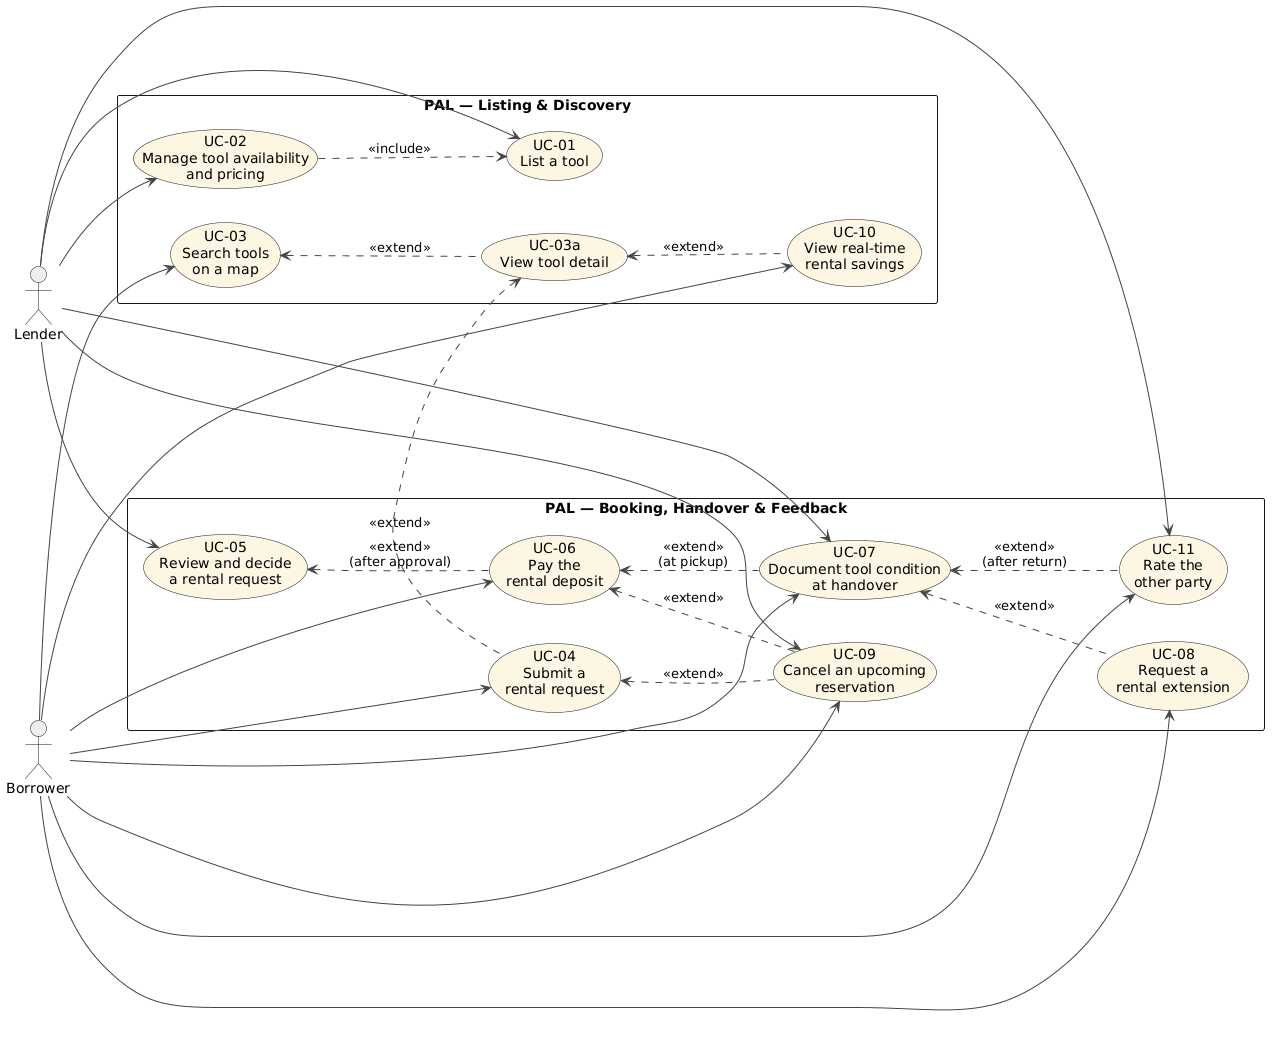

The diagram above was rendered by PlantUML. Its source (embedded in the PNG):
@startuml
' PAL - Peer Asset Lending - Use Case Diagram
' Two subjects to keep the diagram readable, following the lecture's
' "more subjects" approach (slide 59 of NSWI041-04).

left to right direction
skinparam packageStyle rectangle
skinparam shadowing false
skinparam ArrowColor #444
skinparam UsecaseBackgroundColor #FDF6E3
skinparam ActorBackgroundColor #EEE

actor "Lender"   as AC_L
actor "Borrower" as AC_B

rectangle "PAL — Listing & Discovery" {
    usecase "UC-01\nList a tool"                                  as UC01
    usecase "UC-02\nManage tool availability\nand pricing"        as UC02
    usecase "UC-03\nSearch tools\non a map"                       as UC03
    usecase "UC-03a\nView tool detail"                            as UC03a
    usecase "UC-10\nView real-time\nrental savings"               as UC10
}

rectangle "PAL — Booking, Handover & Feedback" {
    usecase "UC-04\nSubmit a\nrental request"                     as UC04
    usecase "UC-05\nReview and decide\na rental request"          as UC05
    usecase "UC-06\nPay the\nrental deposit"                      as UC06
    usecase "UC-07\nDocument tool condition\nat handover"         as UC07
    usecase "UC-08\nRequest a\nrental extension"                  as UC08
    usecase "UC-09\nCancel an upcoming\nreservation"              as UC09
    usecase "UC-11\nRate the\nother party"                        as UC11
}

' --- Actor associations ---
AC_L --> UC01
AC_L --> UC02
AC_L --> UC05
AC_L --> UC07
AC_L --> UC09
AC_L --> UC11

AC_B --> UC03
AC_B --> UC04
AC_B --> UC06
AC_B --> UC07
AC_B --> UC08
AC_B --> UC09
AC_B --> UC10
AC_B --> UC11

' --- Use case relationships ---

' UC-01 (list a tool) is a precondition for UC-02 (managing its availability).
UC02 ..> UC01 : <<include>>

' Viewing a tool detail extends searching it on the map.
UC03a .u.> UC03 : <<extend>>

' The savings tracker is shown inside any tool detail; it extends UC-03a.
UC10 .u.> UC03a : <<extend>>

' Submitting a request extends the tool detail (the user is on the detail
' page when they decide to "Request rental").
UC04 .u.> UC03a : <<extend>>

' Paying the deposit happens after a request is approved by the lender,
' so it extends "Review and decide a rental request" at the
' extension point "request approved".
UC06 .u.> UC05 : "<<extend>>\n(after approval)"

' Both pickup and return go through the same handover documentation flow.
' We model that flow once and extend it from UC-06 (pickup time) and from
' the implicit return step that's part of UC-08/UC-09's lifecycle.
UC07 .u.> UC06 : "<<extend>>\n(at pickup)"

' Cancellation can happen at any point before pickup, so it extends both
' the request flow and the booking flow.
UC09 .u.> UC04 : <<extend>>
UC09 .u.> UC06 : <<extend>>

' Extension and rating happen on an active / finished booking.
UC08 .u.> UC07 : <<extend>>
UC11 .u.> UC07 : "<<extend>>\n(after return)"
@enduml